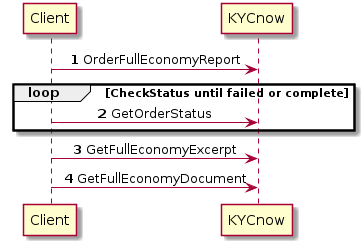

The diagram above was rendered by PlantUML. Its source (embedded in the PNG):
@startuml SCHUFA Economy Order Flow
skinparam sequenceMessageAlign center
autonumber

Client -> KYCnow : OrderFullEconomyReport

loop CheckStatus until failed or complete
Client -> KYCnow : GetOrderStatus
end

Client -> KYCnow : GetFullEconomyExcerpt
Client -> KYCnow : GetFullEconomyDocument

@enduml